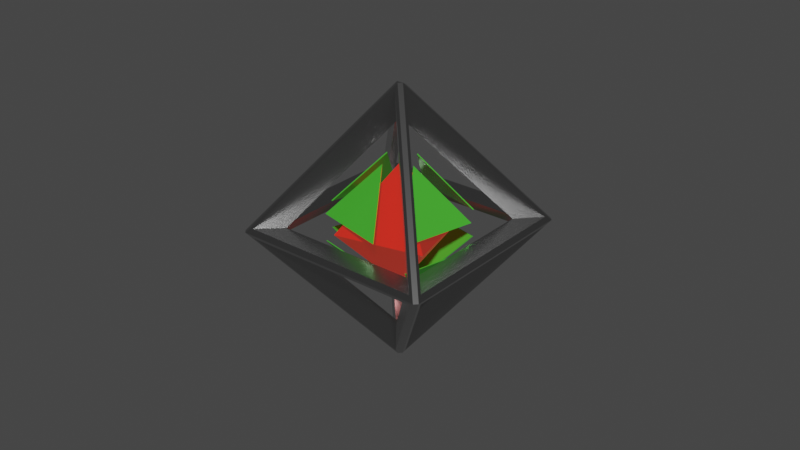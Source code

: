 # Source: diamond.blend  (saved by Blender 3.0.42; exported with 4.5.12 LTS)
import bpy
from mathutils import Matrix  # noqa: F401  (used for matrix-valued properties, if any)

bpy.ops.wm.read_factory_settings(use_empty=True)
scene = bpy.context.scene
scene.name = 'Scene'

# ---- collections
col_collection = bpy.data.collections.new('Collection'); scene.collection.children.link(col_collection)

# ---- materials (node trees are filled in below, after node groups)
mat_metal = bpy.data.materials.new('metal')
mat_metal.alpha_threshold = 0.0
mat_metal.use_transparent_shadow = False
mat_metal.line_color = (0.0, 0.0, 0.0, 1.0)
mat_planes = bpy.data.materials.new('planes')
mat_planes.use_transparent_shadow = False
mat_red = bpy.data.materials.new('red')
mat_red.use_transparent_shadow = False

# ---- node groups
ng_auto_smooth = bpy.data.node_groups.new('Auto Smooth', 'GeometryNodeTree')
_s = ng_auto_smooth.interface.new_socket(name='Geometry', in_out='OUTPUT', socket_type='NodeSocketGeometry')
_s = ng_auto_smooth.interface.new_socket(name='Geometry', in_out='INPUT', socket_type='NodeSocketGeometry')
_s = ng_auto_smooth.interface.new_socket(name='Angle', in_out='INPUT', socket_type='NodeSocketFloat')
_s.subtype = 'ANGLE'
_s.min_value = 0.0
_s.max_value = 3.142
ng_auto_smooth.is_modifier = True
_N = ng_auto_smooth.nodes; _L = ng_auto_smooth.links
n0 = _N.new('NodeGroupOutput'); n0.name = 'Group Output'; n0.location = (480, -100)
n1 = _N.new('NodeGroupInput'); n1.name = 'Group Input'; n1.location = (-420, -300)
n2 = _N.new('NodeGroupInput'); n2.name = 'Group Input.001'; n2.location = (-60, -100)
n3 = _N.new('GeometryNodeSetShadeSmooth'); n3.name = 'Set Shade Smooth'; n3.location = (120, -100)
n3.domain = 'EDGE'
n4 = _N.new('GeometryNodeSetShadeSmooth'); n4.name = 'Set Shade Smooth.001'; n4.location = (300, -100)
n5 = _N.new('GeometryNodeInputMeshEdgeAngle'); n5.name = 'Edge Angle'; n5.location = (-420, -220)
n6 = _N.new('GeometryNodeInputEdgeSmooth'); n6.name = 'Is Edge Smooth'; n6.location = (-60, -160)
n7 = _N.new('GeometryNodeInputShadeSmooth'); n7.name = 'Is Face Smooth'; n7.location = (-240, -340)
n8 = _N.new('FunctionNodeBooleanMath'); n8.name = 'Boolean Math'; n8.location = (-60, -220)
n9 = _N.new('FunctionNodeCompare'); n9.name = 'Compare'; n9.location = (-240, -180)
n9.operation = 'LESS_EQUAL'
_L.new(n5.outputs[0], n9.inputs[0])
_L.new(n4.outputs[0], n0.inputs[0])
_L.new(n1.outputs[1], n9.inputs[1])
_L.new(n9.outputs[0], n8.inputs[0])
_L.new(n7.outputs[0], n8.inputs[1])
_L.new(n2.outputs[0], n3.inputs[0])
_L.new(n6.outputs[0], n3.inputs[1])
_L.new(n3.outputs[0], n4.inputs[0])
_L.new(n8.outputs[0], n3.inputs[2])
n0.is_active_output = True

# ---- material node trees
mat_metal.use_nodes = True; mat_metal.node_tree.nodes.clear()
_N = mat_metal.node_tree.nodes; _L = mat_metal.node_tree.links
n0 = _N.new('ShaderNodeOutputMaterial'); n0.name = 'Material Output'; n0.location = (300, 300)
n1 = _N.new('ShaderNodeBsdfPrincipled'); n1.name = 'Principled BSDF'; n1.location = (10, 300)
n1.distribution = 'GGX'
n1.subsurface_method = 'RANDOM_WALK_SKIN'
n1.inputs[0].default_value = (0.2019, 0.2019, 0.2019, 1.0)
n1.inputs[1].default_value = 1.0
n1.inputs[2].default_value = 0.2294
n1.inputs[3].default_value = 1.45
n1.inputs[27].default_value = (0.01204, 0.01204, 0.01204, 1.0)
n1.inputs[28].default_value = 1.0
_L.new(n1.outputs[0], n0.inputs[0])
n0.is_active_output = True
mat_planes.use_nodes = True; mat_planes.node_tree.nodes.clear()
_N = mat_planes.node_tree.nodes; _L = mat_planes.node_tree.links
n0 = _N.new('ShaderNodeBsdfPrincipled'); n0.name = 'Principled BSDF'; n0.location = (10, 300)
n0.distribution = 'GGX'
n0.subsurface_method = 'RANDOM_WALK_SKIN'
n0.inputs[0].default_value = (0.1095, 0.8, 0.05845, 1.0)
n0.inputs[1].default_value = 0.5046
n0.inputs[2].default_value = 0.2339
n0.inputs[3].default_value = 1.45
n0.inputs[27].default_value = (0.0, 0.0, 0.0, 1.0)
n0.inputs[28].default_value = 1.0
n1 = _N.new('ShaderNodeOutputMaterial'); n1.name = 'Material Output'; n1.location = (300, 300)
_L.new(n0.outputs[0], n1.inputs[0])
n1.is_active_output = True
mat_red.use_nodes = True; mat_red.node_tree.nodes.clear()
_N = mat_red.node_tree.nodes; _L = mat_red.node_tree.links
n0 = _N.new('ShaderNodeBsdfPrincipled'); n0.name = 'Principled BSDF'; n0.location = (10, 300)
n0.distribution = 'GGX'
n0.subsurface_method = 'RANDOM_WALK_SKIN'
n0.inputs[0].default_value = (1.0, 0.002706, 0.0, 1.0)
n0.inputs[1].default_value = 1.0
n0.inputs[3].default_value = 1.45
n0.inputs[27].default_value = (0.2266, 0.02289, 0.01514, 1.0)
n0.inputs[28].default_value = 1.0
n1 = _N.new('ShaderNodeOutputMaterial'); n1.name = 'Material Output'; n1.location = (300, 300)
_L.new(n0.outputs[0], n1.inputs[0])
n1.is_active_output = True

# ---- world
world_world = bpy.data.worlds.new('World'); scene.world = world_world
world_world.use_nodes = True; world_world.node_tree.nodes.clear()
_N = world_world.node_tree.nodes; _L = world_world.node_tree.links
n0 = _N.new('ShaderNodeOutputWorld'); n0.name = 'World Output'; n0.location = (300, 300)
n1 = _N.new('ShaderNodeBackground'); n1.name = 'Background'; n1.location = (10, 300)
n1.inputs[0].default_value = (0.05088, 0.05088, 0.05088, 1.0)
_L.new(n1.outputs[0], n0.inputs[0])
n0.is_active_output = True
world_world.color = (0.05088, 0.05088, 0.05088)
world_world.use_sun_shadow = False
world_world.sun_shadow_jitter_overblur = 0.0

# ---- lights
light_sun = bpy.data.lights.new('Sun', 'SUN')
light_sun.transmission_factor = 0.0
light_sun.shadow_soft_size = 0.125

# ---- meshes
me_cone_001 = bpy.data.meshes.new('Cone.001')
me_cone_001.from_pydata([(-0.002363, 0.06616, 0.002363), (-0.002363, 0.002363, 0.06616), (-0.06616, 0.002363, 0.002363), (0.002363, 0.06616, 0.002363), (0.06616, 0.002363, 0.002363), (0.002363, -0.002363, 0.06616), (0.06616, -0.002363, 0.002363), (0.002363, -0.06616, 0.002363), (0.002363, 0.06616, -0.002363), (0.06616, 0.002363, -0.002363), (0.002363, 0.002363, -0.06616), (0.06616, -0.002363, -0.002363), (0.002363, -0.06616, -0.002363), (0.002363, -0.002363, -0.06616), (-0.002363, -0.06616, -0.002363), (-0.06616, -0.002363, -0.002363), (-0.002363, -0.002363, -0.06616), (-0.002363, -0.002363, 0.06616), (-0.002363, -0.06616, 0.002363), (-0.06616, -0.002363, 0.002363), (-0.06616, 0.002363, -0.002363), (-0.002363, 0.06616, -0.002363), (-0.002363, 0.002363, -0.06616), (-0.00183, 0.05125, 0.00183), (-0.00183, 0.00183, 0.05125), (-0.05125, 0.00183, 0.00183), (0.00183, 0.05125, 0.00183), (0.05125, 0.00183, 0.00183), (0.00183, -0.00183, 0.05125), (0.05125, -0.00183, 0.00183), (0.00183, -0.05125, 0.00183), (0.00183, 0.05125, -0.00183), (0.05125, 0.00183, -0.00183), (0.00183, 0.00183, -0.05125), (0.05125, -0.00183, -0.00183), (0.00183, -0.05125, -0.00183), (0.00183, -0.00183, -0.05125), (-0.001831, -0.05125, -0.00183), (-0.05125, -0.00183, -0.00183), (-0.001831, -0.00183, -0.05125), (-0.001831, -0.00183, 0.05125), (-0.001831, -0.05125, 0.00183), (-0.05125, -0.00183, 0.00183), (-0.05125, 0.00183, -0.00183), (-0.00183, 0.05125, -0.00183), (-0.00183, 0.00183, -0.05125), (0.001168, 0.06971, 0.0), (-0.001168, 0.06971, 0.0), (0.06971, -0.001168, 0.0), (0.06971, 0.001168, 0.0), (-0.001168, -0.06971, 0.0), (0.001168, -0.06971, 0.0), (-0.06971, 0.001168, 0.0), (-0.06971, -0.001168, 0.0), (0.001168, 0.002769, 0.06695), (-0.001168, 0.001168, 0.06855), (-0.001168, -0.001168, 0.06855), (0.001168, -0.001168, 0.06855), (0.002769, 0.001168, 0.06695), (0.001168, 0.001168, -0.06855), (0.001168, -0.001168, -0.06855), (-0.001168, -0.001168, -0.06855), (-0.001168, 0.001168, -0.06855), (0.003948, 0.002363, 0.06457), (0.002363, 0.003948, 0.06457), (0.00183, 0.003137, 0.04995), (0.003137, 0.00183, 0.04995)], [(10, 45)], [(51, 48, 6, 7), (61, 50, 14, 16), (46, 54, 64, 3), (62, 52, 20, 22), (47, 62, 22, 21), (58, 49, 4, 63), (57, 51, 7, 5), (56, 53, 19, 17), (3, 64, 65, 26), (8, 9, 32, 31), (53, 61, 16, 15), (49, 46, 3, 4), (13, 11, 34, 36), (47, 52, 2, 0), (59, 46, 8, 10), (15, 16, 39, 38), (60, 48, 11, 13), (48, 51, 12, 11), (0, 2, 25, 23), (52, 47, 21, 20), (11, 12, 35, 34), (50, 56, 17, 18), (49, 59, 10, 9), (16, 14, 37, 39), (53, 50, 18, 19), (51, 60, 13, 12), (2, 1, 24, 25), (52, 55, 1, 2), (50, 53, 15, 14), (17, 19, 42, 40), (55, 47, 0, 1), (48, 57, 5, 6), (12, 13, 36, 35), (10, 8, 31, 33), (6, 5, 28, 29), (20, 21, 44, 43), (9, 10, 33, 32), (7, 6, 29, 30), (21, 22, 45, 44), (4, 3, 26, 27), (18, 17, 40, 41), (5, 7, 30, 28), (22, 20, 43, 45), (63, 4, 27, 66), (19, 18, 41, 42), (1, 0, 23, 24), (14, 15, 38, 37), (54, 55, 56, 57, 58), (59, 60, 61, 62), (47, 55, 54, 46), (57, 48, 49, 58), (56, 50, 51, 57), (55, 52, 53, 56), (46, 59, 62, 47), (59, 49, 48, 60), (60, 51, 50, 61), (61, 53, 52, 62), (64, 54, 58, 63), (63, 66, 65, 64), (46, 49, 9, 8), (28, 66, 27, 29), (27, 26, 31, 32), (30, 41, 40, 28), (25, 24, 40, 42), (30, 29, 34, 35), (32, 33, 36, 34), (33, 31, 44, 45), (38, 39, 45, 43), (38, 42, 41, 37), (23, 25, 43, 44), (29, 27, 32, 34), (35, 36, 39, 37), (41, 30, 35, 37), (23, 26, 65, 24), (25, 42, 38, 43), (31, 26, 23, 44), (66, 28, 40, 24, 65), (33, 45, 39, 36)])
_uv = me_cone_001.uv_layers.new(name='UVMap')
_uv.uv.foreach_set('vector', [0.754, 0.01395, 0.986, 0.246, 0.99, 0.25, 0.75, 0.01, 0.25, 0.25, 0.25, 0.006007, 0.25, 0.01, 0.25, 0.25, 0.25, 0.494, 0.25, 0.2555, 0.25, 0.256, 0.25, 0.49, 0.25, 0.25, 0.006007, 0.25, 0.01, 0.25, 0.25, 0.25, 0.25, 0.494, 0.25, 0.25, 0.25, 0.25, 0.25, 0.49, 0.2555, 0.25, 0.494, 0.25, 0.49, 0.25, 0.256, 0.25, 0.25, 0.25, 0.25, 0.006007, 0.25, 0.01, 0.25, 0.25, 0.25, 0.25, 0.006007, 0.25, 0.01, 0.25, 0.25, 0.25, 0.25, 0.49, 0.25, 0.256, 0.25, 0.2563, 0.25, 0.49, 0.75, 0.49, 0.99, 0.25, 0.99, 0.25, 0.75, 0.49, 0.006007, 0.25, 0.25, 0.25, 0.25, 0.25, 0.01, 0.25, 0.986, 0.254, 0.754, 0.486, 0.75, 0.49, 0.99, 0.25, 0.25, 0.25, 0.49, 0.25, 0.49, 0.25, 0.25, 0.25, 0.746, 0.486, 0.514, 0.254, 0.51, 0.25, 0.75, 0.49, 0.25, 0.25, 0.25, 0.494, 0.25, 0.49, 0.25, 0.25, 0.01, 0.25, 0.25, 0.25, 0.25, 0.25, 0.01, 0.25, 0.25, 0.25, 0.494, 0.25, 0.49, 0.25, 0.25, 0.25, 0.986, 0.246, 0.754, 0.01395, 0.75, 0.01, 0.99, 0.25, 0.75, 0.49, 0.51, 0.25, 0.51, 0.25, 0.75, 0.49, 0.514, 0.254, 0.746, 0.486, 0.75, 0.49, 0.51, 0.25, 0.99, 0.25, 0.75, 0.01, 0.25, 0.01, 0.49, 0.25, 0.25, 0.006007, 0.25, 0.25, 0.25, 0.25, 0.25, 0.01, 0.494, 0.25, 0.25, 0.25, 0.25, 0.25, 0.49, 0.25, 0.25, 0.25, 0.25, 0.01, 0.25, 0.01, 0.25, 0.25, 0.514, 0.246, 0.746, 0.01395, 0.75, 0.01, 0.51, 0.25, 0.25, 0.006007, 0.25, 0.25, 0.25, 0.25, 0.25, 0.01, 0.01, 0.25, 0.25, 0.25, 0.25, 0.25, 0.01, 0.25, 0.006007, 0.25, 0.25, 0.25, 0.25, 0.25, 0.01, 0.25, 0.246, 0.01395, 0.01395, 0.246, 0.01, 0.25, 0.25, 0.01, 0.25, 0.25, 0.01, 0.25, 0.01, 0.25, 0.25, 0.25, 0.25, 0.25, 0.25, 0.494, 0.25, 0.49, 0.25, 0.25, 0.494, 0.25, 0.25, 0.25, 0.25, 0.25, 0.49, 0.25, 0.25, 0.01, 0.25, 0.25, 0.25, 0.25, 0.25, 0.01, 0.25, 0.25, 0.25, 0.49, 0.25, 0.49, 0.25, 0.25, 0.49, 0.25, 0.25, 0.25, 0.25, 0.25, 0.49, 0.25, 0.51, 0.25, 0.75, 0.49, 0.75, 0.49, 0.51, 0.25, 0.49, 0.25, 0.25, 0.25, 0.25, 0.25, 0.49, 0.25, 0.75, 0.01, 0.99, 0.25, 0.99, 0.25, 0.75, 0.01, 0.25, 0.49, 0.25, 0.25, 0.25, 0.25, 0.25, 0.49, 0.99, 0.25, 0.75, 0.49, 0.75, 0.49, 0.99, 0.25, 0.25, 0.01, 0.25, 0.25, 0.25, 0.25, 0.25, 0.01, 0.25, 0.25, 0.25, 0.01, 0.25, 0.01, 0.25, 0.25, 0.25, 0.25, 0.01, 0.25, 0.01, 0.25, 0.25, 0.25, 0.256, 0.25, 0.49, 0.25, 0.49, 0.25, 0.2563, 0.25, 0.51, 0.25, 0.75, 0.01, 0.75, 0.01, 0.51, 0.25, 0.25, 0.25, 0.25, 0.49, 0.25, 0.49, 0.25, 0.25, 0.25, 0.01, 0.01, 0.25, 0.01, 0.25, 0.25, 0.01, 0.25, 0.2555, 0.25, 0.25, 0.25, 0.25, 0.25, 0.25, 0.2555, 0.25, 0.25, 0.25, 0.25, 0.25, 0.25, 0.25, 0.25, 0.25, 0.25, 0.494, 0.25, 0.25, 0.25, 0.2555, 0.25, 0.494, 0.25, 0.25, 0.494, 0.25, 0.494, 0.25, 0.2555, 0.25, 0.25, 0.25, 0.25, 0.006007, 0.25, 0.006007, 0.25, 0.25, 0.25, 0.25, 0.006007, 0.25, 0.006007, 0.25, 0.25, 0.25, 0.25, 0.494, 0.25, 0.25, 0.25, 0.25, 0.25, 0.494, 0.25, 0.25, 0.494, 0.25, 0.494, 0.25, 0.25, 0.25, 0.25, 0.25, 0.25, 0.006007, 0.25, 0.006007, 0.25, 0.25, 0.25, 0.25, 0.006007, 0.25, 0.006007, 0.25, 0.25, 0.25, 0.25, 0.256, 0.25, 0.2555, 0.2555, 0.25, 0.256, 0.25, 0.256, 0.25, 0.2563, 0.25, 0.25, 0.2563, 0.25, 0.256, 0.754, 0.486, 0.986, 0.254, 0.99, 0.25, 0.75, 0.49, 0.25, 0.25, 0.2563, 0.25, 0.49, 0.25, 0.49, 0.25, 0.99, 0.25, 0.75, 0.49, 0.75, 0.49, 0.99, 0.25, 0.25, 0.01, 0.25, 0.01, 0.25, 0.25, 0.25, 0.25, 0.01, 0.25, 0.25, 0.25, 0.25, 0.25, 0.01, 0.25, 0.75, 0.01, 0.99, 0.25, 0.49, 0.25, 0.25, 0.01, 0.49, 0.25, 0.25, 0.25, 0.25, 0.25, 0.49, 0.25, 0.25, 0.25, 0.25, 0.49, 0.25, 0.49, 0.25, 0.25, 0.01, 0.25, 0.25, 0.25, 0.25, 0.25, 0.01, 0.25, 0.01, 0.25, 0.51, 0.25, 0.75, 0.01, 0.25, 0.01, 0.75, 0.49, 0.51, 0.25, 0.51, 0.25, 0.75, 0.49, 0.99, 0.25, 0.99, 0.25, 0.49, 0.25, 0.49, 0.25, 0.25, 0.01, 0.25, 0.25, 0.25, 0.25, 0.25, 0.01, 0.75, 0.01, 0.75, 0.01, 0.25, 0.01, 0.25, 0.01, 0.25, 0.49, 0.25, 0.49, 0.25, 0.2563, 0.25, 0.25, 0.51, 0.25, 0.51, 0.25, 0.01, 0.25, 0.51, 0.25, 0.25, 0.49, 0.25, 0.49, 0.75, 0.49, 0.25, 0.49, 0.2563, 0.25, 0.25, 0.25, 0.25, 0.25, 0.25, 0.25, 0.25, 0.2563, 0.25, 0.25, 0.25, 0.25, 0.25, 0.25, 0.25, 0.25])
me_cone_001.materials.append(mat_metal)
me_cone_001.use_remesh_fix_poles = True
me_cone_001.use_remesh_preserve_attributes = False
me_cone_001.update()
me_cone_002 = bpy.data.meshes.new('Cone.002')
me_cone_002.from_pydata([(-0.008076, 0.03876, 0.008076), (-0.008076, 0.008076, 0.03876), (-0.03876, 0.008076, 0.008076), (-0.007949, 0.007949, -0.03815), (-0.007949, 0.03815, -0.007949), (-0.03815, 0.007949, -0.007949), (-0.03815, 0.007949, 0.007949), (-0.03876, 0.008076, -0.008076), (-0.008076, 0.03876, -0.008076), (-0.008076, 0.008076, -0.03876), (-0.007949, 0.007949, 0.03815), (-0.007949, 0.03815, 0.007949), (0.008076, 0.03876, 0.008076), (0.008076, 0.008076, 0.03876), (0.03876, 0.008076, 0.008076), (0.007949, 0.007949, -0.03815), (0.007949, 0.03815, -0.007949), (0.03815, 0.007949, -0.007949), (0.03815, 0.007949, 0.007949), (0.03876, 0.008076, -0.008076), (0.008076, 0.03876, -0.008076), (0.008076, 0.008076, -0.03876), (0.007949, 0.007949, 0.03815), (0.007949, 0.03815, 0.007949), (-0.008076, -0.03876, 0.008076), (-0.008076, -0.008076, 0.03876), (-0.03876, -0.008076, 0.008076), (-0.007949, -0.007949, -0.03815), (-0.007949, -0.03815, -0.007949), (-0.03815, -0.007949, -0.007949), (-0.03815, -0.007949, 0.007949), (-0.03876, -0.008076, -0.008076), (-0.008076, -0.03876, -0.008076), (-0.008076, -0.008076, -0.03876), (-0.007949, -0.007949, 0.03815), (-0.007949, -0.03815, 0.007949), (0.008076, -0.03876, 0.008076), (0.008076, -0.008076, 0.03876), (0.03876, -0.008076, 0.008076), (0.007949, -0.007949, -0.03815), (0.007949, -0.03815, -0.007949), (0.03815, -0.007949, -0.007949), (0.03815, -0.007949, 0.007949), (0.03876, -0.008076, -0.008076), (0.008076, -0.03876, -0.008076), (0.008076, -0.008076, -0.03876), (0.007949, -0.007949, 0.03815), (0.007949, -0.03815, 0.007949)], [], [(2, 1, 0), (8, 4, 3, 9), (1, 10, 11, 0), (6, 11, 10), (5, 3, 4), (7, 8, 9), (2, 6, 10, 1), (9, 3, 5, 7), (7, 5, 4, 8), (0, 11, 6, 2), (14, 12, 13), (20, 21, 15, 16), (13, 12, 23, 22), (18, 22, 23), (17, 16, 15), (19, 21, 20), (14, 13, 22, 18), (21, 19, 17, 15), (19, 20, 16, 17), (12, 14, 18, 23), (26, 24, 25), (32, 33, 27, 28), (25, 24, 35, 34), (30, 34, 35), (29, 28, 27), (31, 33, 32), (26, 25, 34, 30), (33, 31, 29, 27), (31, 32, 28, 29), (24, 26, 30, 35), (38, 37, 36), (44, 40, 39, 45), (37, 46, 47, 36), (42, 47, 46), (41, 39, 40), (43, 44, 45), (38, 42, 46, 37), (45, 39, 41, 43), (43, 41, 40, 44), (36, 47, 42, 38)])
_uv = me_cone_002.uv_layers.new(name='UVMap')
_uv.uv.foreach_set('vector', [0.01, 0.25, 0.25, 0.25, 0.25, 0.49, 0.25, 0.49, 0.25, 0.49, 0.25, 0.25, 0.25, 0.25, 0.25, 0.25, 0.25, 0.25, 0.25, 0.49, 0.25, 0.49, 0.01, 0.25, 0.25, 0.49, 0.25, 0.25, 0.01, 0.25, 0.25, 0.25, 0.25, 0.49, 0.01, 0.25, 0.25, 0.49, 0.25, 0.25, 0.01, 0.25, 0.01, 0.25, 0.25, 0.25, 0.25, 0.25, 0.25, 0.25, 0.25, 0.25, 0.01, 0.25, 0.01, 0.25, 0.01, 0.25, 0.01, 0.25, 0.25, 0.49, 0.25, 0.49, 0.25, 0.49, 0.25, 0.49, 0.01, 0.25, 0.01, 0.25, 0.01, 0.25, 0.25, 0.49, 0.25, 0.25, 0.25, 0.49, 0.25, 0.25, 0.25, 0.25, 0.25, 0.49, 0.25, 0.25, 0.25, 0.49, 0.25, 0.49, 0.25, 0.25, 0.01, 0.25, 0.25, 0.25, 0.25, 0.49, 0.01, 0.25, 0.25, 0.49, 0.25, 0.25, 0.01, 0.25, 0.25, 0.25, 0.25, 0.49, 0.01, 0.25, 0.25, 0.25, 0.25, 0.25, 0.01, 0.25, 0.25, 0.25, 0.01, 0.25, 0.01, 0.25, 0.25, 0.25, 0.01, 0.25, 0.25, 0.49, 0.25, 0.49, 0.01, 0.25, 0.25, 0.49, 0.01, 0.25, 0.01, 0.25, 0.25, 0.49, 0.01, 0.25, 0.25, 0.49, 0.25, 0.25, 0.25, 0.49, 0.25, 0.25, 0.25, 0.25, 0.25, 0.49, 0.25, 0.25, 0.25, 0.49, 0.25, 0.49, 0.25, 0.25, 0.01, 0.25, 0.25, 0.25, 0.25, 0.49, 0.01, 0.25, 0.25, 0.49, 0.25, 0.25, 0.01, 0.25, 0.25, 0.25, 0.25, 0.49, 0.01, 0.25, 0.25, 0.25, 0.25, 0.25, 0.01, 0.25, 0.25, 0.25, 0.01, 0.25, 0.01, 0.25, 0.25, 0.25, 0.01, 0.25, 0.25, 0.49, 0.25, 0.49, 0.01, 0.25, 0.25, 0.49, 0.01, 0.25, 0.01, 0.25, 0.25, 0.49, 0.01, 0.25, 0.25, 0.25, 0.25, 0.49, 0.25, 0.49, 0.25, 0.49, 0.25, 0.25, 0.25, 0.25, 0.25, 0.25, 0.25, 0.25, 0.25, 0.49, 0.25, 0.49, 0.01, 0.25, 0.25, 0.49, 0.25, 0.25, 0.01, 0.25, 0.25, 0.25, 0.25, 0.49, 0.01, 0.25, 0.25, 0.49, 0.25, 0.25, 0.01, 0.25, 0.01, 0.25, 0.25, 0.25, 0.25, 0.25, 0.25, 0.25, 0.25, 0.25, 0.01, 0.25, 0.01, 0.25, 0.01, 0.25, 0.01, 0.25, 0.25, 0.49, 0.25, 0.49, 0.25, 0.49, 0.25, 0.49, 0.01, 0.25, 0.01, 0.25])
me_cone_002.materials.append(mat_planes)
me_cone_002.use_remesh_fix_poles = True
me_cone_002.use_remesh_preserve_attributes = False
me_cone_002.update()
me_cone_003 = bpy.data.meshes.new('Cone.003')
me_cone_003.from_pydata([(0.0, 0.01638, 0.0), (0.01638, -7.158e-10, 0.0), (-1.432e-09, -0.01638, 0.0), (-0.01638, 1.953e-10, 0.0), (0.0, 0.0, 0.01638)], [], [(0, 4, 1), (1, 4, 2), (0, 1, 2, 3), (2, 4, 3), (3, 4, 0)])
_uv = me_cone_003.uv_layers.new(name='UVMap')
_uv.uv.foreach_set('vector', [0.25, 0.49, 0.25, 0.25, 0.49, 0.25, 0.49, 0.25, 0.25, 0.25, 0.25, 0.01, 0.75, 0.49, 0.99, 0.25, 0.75, 0.01, 0.51, 0.25, 0.25, 0.01, 0.25, 0.25, 0.01, 0.25, 0.01, 0.25, 0.25, 0.25, 0.25, 0.49])
me_cone_003.materials.append(mat_red)
me_cone_003.use_remesh_fix_poles = True
me_cone_003.use_remesh_preserve_attributes = False
me_cone_003.update()

# ---- objects
ob_cone_001 = bpy.data.objects.new('Cone.001', me_cone_001)
ob_cone_002 = bpy.data.objects.new('Cone.002', me_cone_002)
ob_cone_003 = bpy.data.objects.new('Cone.003', me_cone_003)
ob_sun = bpy.data.objects.new('Sun', light_sun)

# ---- transforms, parenting, visibility, modifiers, constraints
ob_cone_001.location = (0.0, 0.0, 0.0)
ob_cone_001.rotation_euler = (0.0, -0.0, 0.7854)
_m = ob_cone_001.modifiers.new('Auto Smooth', 'NODES')
_m.node_group = ng_auto_smooth
_gi = [s.identifier for s in ng_auto_smooth.interface.items_tree if s.item_type == 'SOCKET' and s.in_out == 'INPUT']
_m[_gi[1]] = 0.5236  # Angle
ob_cone_002.location = (0.0, 0.0, 0.0)
ob_cone_002.rotation_euler = (0.0, -0.0, 0.5529)
ob_cone_002.scale = (0.8483, 0.8483, 0.8483)
_m = ob_cone_002.modifiers.new('Auto Smooth', 'NODES')
_m.node_group = ng_auto_smooth
_gi = [s.identifier for s in ng_auto_smooth.interface.items_tree if s.item_type == 'SOCKET' and s.in_out == 'INPUT']
_m[_gi[1]] = 0.5236  # Angle
ob_cone_003.location = (0.0, 0.0, 0.0)
ob_cone_003.rotation_euler = (0.0, -0.0, -0.5529)
ob_cone_003.scale = (1.896, 1.896, 1.896)
_m = ob_cone_003.modifiers.new('Mirror', 'MIRROR')
_m.use_axis = (False, False, True)
ob_sun.location = (0.09181, 0.004745, 0.1371)
ob_sun.rotation_euler = (0.2919, 0.6572, 0.1002)
ob_sun.hide_render = True

# ---- collection membership
col_collection.objects.link(ob_cone_001)
col_collection.objects.link(ob_cone_002)
col_collection.objects.link(ob_cone_003)
col_collection.objects.link(ob_sun)

# ---- scene / render settings (as saved in the file)
scene.frame_start = 1; scene.frame_end = 120; scene.frame_set(72)
scene.render.engine = 'BLENDER_EEVEE_NEXT'
scene.cycles.sampling_pattern = 'TABULATED_SOBOL'
scene.cycles.use_light_tree = False
scene.view_settings.view_transform = 'Filmic'
bpy.context.view_layer.update()

# ---- added for rendering (the .blend has no active camera and no usable light): camera, sun
cam_auto = bpy.data.cameras.new('AutoCamera')
cam_auto.lens = 50.0
cam_auto.sensor_width = 36.0
cam_auto.clip_end = 1000.0
ob_auto_camera = bpy.data.objects.new('AutoCamera', cam_auto)
scene.collection.objects.link(ob_auto_camera)
ob_auto_camera.location = (0.287502, -0.345002, 0.230001)
ob_auto_camera.rotation_euler = (1.09748, -7.21219e-08, 0.694738)
scene.camera = ob_auto_camera
light_auto_sun = bpy.data.lights.new('AutoSun', 'SUN')
light_auto_sun.energy = 3.0
light_auto_sun.angle = 0.0523599
ob_auto_sun = bpy.data.objects.new('AutoSun', light_auto_sun)
scene.collection.objects.link(ob_auto_sun)
ob_auto_sun.rotation_euler = (0.872665, 0.174533, 0.523599)
bpy.context.view_layer.update()
